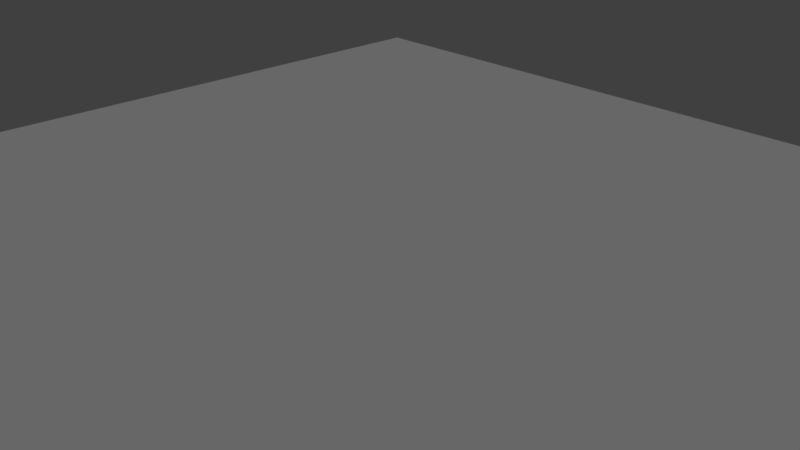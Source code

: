 # Source: normalMapRender.blend  (saved by Blender 2.79.0; exported with 4.5.12 LTS)
import bpy
from mathutils import Matrix  # noqa: F401  (used for matrix-valued properties, if any)

bpy.ops.wm.read_factory_settings(use_empty=True)
scene = bpy.context.scene
scene.name = 'Scene'

# ---- collections
col_collection_1 = bpy.data.collections.new('Collection 1'); scene.collection.children.link(col_collection_1)

# ---- materials (node trees are filled in below, after node groups)
mat_m_suelo = bpy.data.materials.new('M_suelo')
mat_m_suelo.alpha_threshold = 0.0
mat_m_suelo.use_transparent_shadow = False
mat_m_suelo.roughness = 0.5
mat_m_suelo.specular_intensity = 0.6534

# ---- material node trees

# ---- world
world_world = bpy.data.worlds.new('World'); scene.world = world_world
world_world.color = (0.05088, 0.05088, 0.05088)
world_world.use_sun_shadow = False
world_world.sun_shadow_jitter_overblur = 0.0
world_world.cycles.sampling_method = 'MANUAL'

# ---- cameras
cam_camera = bpy.data.cameras.new('Camera')
cam_camera.clip_end = 100.0
cam_camera.lens = 35.0
cam_camera.sensor_width = 32.0
cam_camera.sensor_height = 18.0
cam_camera.ortho_scale = 7.314
cam_camera.dof.focus_distance = 0.0
cam_camera.dof.aperture_fstop = 128.0

# ---- lights
light_lamp = bpy.data.lights.new('Lamp', 'SUN')
light_lamp.transmission_factor = 0.0
light_lamp.cutoff_distance = 30.0
light_lamp.angle = 0.1993
light_lamp.energy = 1.0
light_lamp.shadow_buffer_clip_start = 1.001
light_lamp.shadow_soft_size = 0.1
light_lamp.shadow_cascade_max_distance = 1000.0

# ---- meshes
me_plane = bpy.data.meshes.new('Plane')
me_plane.from_pydata([(-1.0, -1.0, 0.0), (1.0, -1.0, 0.0), (-1.0, 1.0, 0.0), (1.0, 1.0, 0.0)], [], [(0, 1, 3, 2)])
_uv = me_plane.uv_layers.new(name='UVMap')
_uv.uv.foreach_set('vector', [-0.1003, -0.1003, 1.1, -0.1003, 1.1, 1.1, -0.1003, 1.1])
me_plane.materials.append(mat_m_suelo)
me_plane.use_remesh_preserve_volume = False
me_plane.use_remesh_preserve_attributes = False
me_plane.use_mirror_vertex_groups = False
me_plane.update()

# ---- objects
ob_plane = bpy.data.objects.new('Plane', me_plane)
ob_lamp = bpy.data.objects.new('Lamp', light_lamp)
ob_camera = bpy.data.objects.new('Camera', cam_camera)

# ---- transforms, parenting, visibility, modifiers, constraints
ob_plane.location = (0.0, 0.0, 0.0)
ob_plane.scale = (7.753, 7.753, 7.753)
ob_plane.lineart.crease_threshold = 0.0
ob_lamp.location = (-1.406, 5.722, 5.413)
ob_lamp.rotation_euler = (0.9784, 0.8384, 2.686)
ob_lamp.lock_rotations_4d = False
ob_lamp.empty_display_type = 'ARROWS'
ob_lamp.color = (0.0, 0.0, 0.0, 0.0)
ob_lamp.lineart.crease_threshold = 0.0
ob_camera.location = (7.481, -6.508, 5.344)
ob_camera.rotation_euler = (1.109, 0.0, 0.8149)
ob_camera.lock_rotations_4d = False
ob_camera.empty_display_type = 'ARROWS'
ob_camera.color = (0.0, 0.0, 0.0, 0.0)
ob_camera.display_type = 'WIRE'
ob_camera.lineart.crease_threshold = 0.0

# ---- collection membership
col_collection_1.objects.link(ob_plane)
col_collection_1.objects.link(ob_lamp)
col_collection_1.objects.link(ob_camera)

# ---- scene / render settings (as saved in the file)
scene.camera = ob_camera
scene.frame_start = 1; scene.frame_end = 250; scene.frame_set(1)
scene.render.engine = 'BLENDER_EEVEE_NEXT'
scene.render.resolution_percentage = 50
scene.render.dither_intensity = 0.0
scene.cycles.use_denoising = False
scene.cycles.samples = 128
scene.cycles.sampling_pattern = 'TABULATED_SOBOL'
scene.cycles.use_adaptive_sampling = False
scene.cycles.use_light_tree = False
scene.cycles.blur_glossy = 0.0
scene.cycles.sample_clamp_indirect = 0.0
scene.view_settings.view_transform = 'Standard'
bpy.context.view_layer.update()
